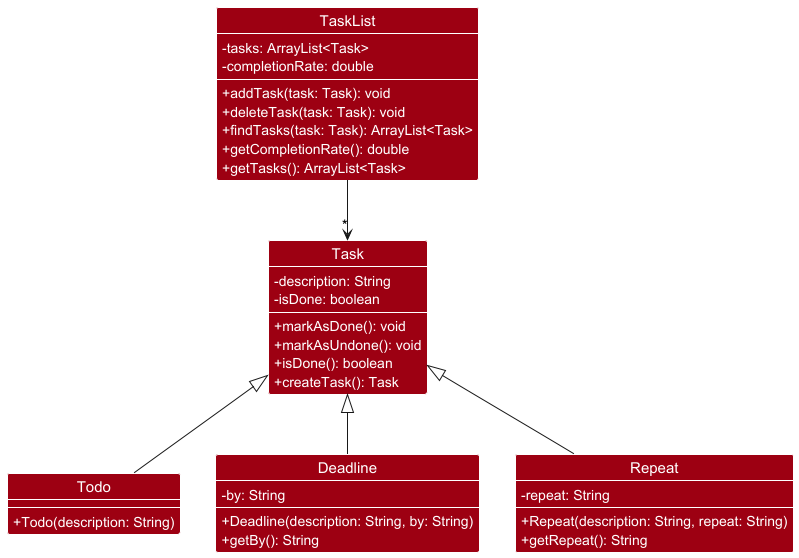

The diagram above was rendered by PlantUML. Its source (embedded in the PNG):
@startuml

!include style.puml

class Task DATA_COLOR {
    - description: String
    - isDone: boolean
    + markAsDone(): void
    + markAsUndone(): void
    + isDone(): boolean
    + createTask(): Task
}

class Todo DATA_COLOR{
    + Todo(description: String)
}

class Deadline DATA_COLOR{
    - by: String
    + Deadline(description: String, by: String)
    + getBy(): String
}

class Repeat DATA_COLOR{
    - repeat: String
    + Repeat(description: String, repeat: String)
    + getRepeat(): String
}

class TaskList DATA_COLOR{
    - tasks: ArrayList<Task>
    - completionRate: double
    + addTask(task: Task): void
    + deleteTask(task: Task): void
    + findTasks(task: Task): ArrayList<Task>
    + getCompletionRate(): double
    + getTasks(): ArrayList<Task>
}

'--- Inheritance Relationships ---
Task <|-- Todo
Task <|-- Deadline
Task <|-- Repeat

'--- Association ---
TaskList --> "*" Task
@enduml